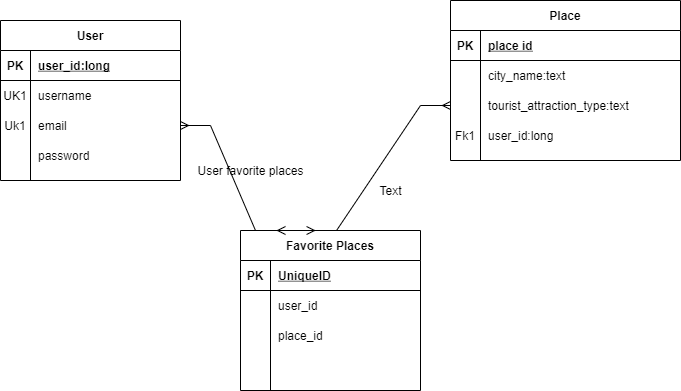

The diagram above was exported from draw.io. Its source (the exported page's mxGraphModel, read from the mxfile embedded in the PNG):
<mxGraphModel dx="852" dy="494" grid="1" gridSize="10" guides="1" tooltips="1" connect="1" arrows="1" fold="1" page="1" pageScale="1" pageWidth="850" pageHeight="1100" math="0" shadow="0">
  <root>
    <mxCell id="0" />
    <mxCell id="1" parent="0" />
    <mxCell id="2" value="User" style="shape=table;startSize=30;container=1;collapsible=1;childLayout=tableLayout;fixedRows=1;rowLines=0;fontStyle=1;align=center;resizeLast=1;" vertex="1" parent="1">
      <mxGeometry x="130" y="90" width="180" height="160" as="geometry" />
    </mxCell>
    <mxCell id="3" value="" style="shape=partialRectangle;collapsible=0;dropTarget=0;pointerEvents=0;fillColor=none;top=0;left=0;bottom=1;right=0;points=[[0,0.5],[1,0.5]];portConstraint=eastwest;" vertex="1" parent="2">
      <mxGeometry y="30" width="180" height="30" as="geometry" />
    </mxCell>
    <mxCell id="4" value="PK" style="shape=partialRectangle;connectable=0;fillColor=none;top=0;left=0;bottom=0;right=0;fontStyle=1;overflow=hidden;" vertex="1" parent="3">
      <mxGeometry width="30" height="30" as="geometry">
        <mxRectangle width="30" height="30" as="alternateBounds" />
      </mxGeometry>
    </mxCell>
    <mxCell id="5" value="user_id:long" style="shape=partialRectangle;connectable=0;fillColor=none;top=0;left=0;bottom=0;right=0;align=left;spacingLeft=6;fontStyle=5;overflow=hidden;" vertex="1" parent="3">
      <mxGeometry x="30" width="150" height="30" as="geometry">
        <mxRectangle width="150" height="30" as="alternateBounds" />
      </mxGeometry>
    </mxCell>
    <mxCell id="6" value="" style="shape=partialRectangle;collapsible=0;dropTarget=0;pointerEvents=0;fillColor=none;top=0;left=0;bottom=0;right=0;points=[[0,0.5],[1,0.5]];portConstraint=eastwest;" vertex="1" parent="2">
      <mxGeometry y="60" width="180" height="30" as="geometry" />
    </mxCell>
    <mxCell id="7" value="UK1" style="shape=partialRectangle;connectable=0;fillColor=none;top=0;left=0;bottom=0;right=0;editable=1;overflow=hidden;" vertex="1" parent="6">
      <mxGeometry width="30" height="30" as="geometry">
        <mxRectangle width="30" height="30" as="alternateBounds" />
      </mxGeometry>
    </mxCell>
    <mxCell id="8" value="username" style="shape=partialRectangle;connectable=0;fillColor=none;top=0;left=0;bottom=0;right=0;align=left;spacingLeft=6;overflow=hidden;" vertex="1" parent="6">
      <mxGeometry x="30" width="150" height="30" as="geometry">
        <mxRectangle width="150" height="30" as="alternateBounds" />
      </mxGeometry>
    </mxCell>
    <mxCell id="9" value="" style="shape=partialRectangle;collapsible=0;dropTarget=0;pointerEvents=0;fillColor=none;top=0;left=0;bottom=0;right=0;points=[[0,0.5],[1,0.5]];portConstraint=eastwest;" vertex="1" parent="2">
      <mxGeometry y="90" width="180" height="30" as="geometry" />
    </mxCell>
    <mxCell id="10" value="Uk1" style="shape=partialRectangle;connectable=0;fillColor=none;top=0;left=0;bottom=0;right=0;editable=1;overflow=hidden;" vertex="1" parent="9">
      <mxGeometry width="30" height="30" as="geometry">
        <mxRectangle width="30" height="30" as="alternateBounds" />
      </mxGeometry>
    </mxCell>
    <mxCell id="11" value="email" style="shape=partialRectangle;connectable=0;fillColor=none;top=0;left=0;bottom=0;right=0;align=left;spacingLeft=6;overflow=hidden;" vertex="1" parent="9">
      <mxGeometry x="30" width="150" height="30" as="geometry">
        <mxRectangle width="150" height="30" as="alternateBounds" />
      </mxGeometry>
    </mxCell>
    <mxCell id="12" value="" style="shape=partialRectangle;collapsible=0;dropTarget=0;pointerEvents=0;fillColor=none;top=0;left=0;bottom=0;right=0;points=[[0,0.5],[1,0.5]];portConstraint=eastwest;" vertex="1" parent="2">
      <mxGeometry y="120" width="180" height="30" as="geometry" />
    </mxCell>
    <mxCell id="13" value="" style="shape=partialRectangle;connectable=0;fillColor=none;top=0;left=0;bottom=0;right=0;editable=1;overflow=hidden;" vertex="1" parent="12">
      <mxGeometry width="30" height="30" as="geometry">
        <mxRectangle width="30" height="30" as="alternateBounds" />
      </mxGeometry>
    </mxCell>
    <mxCell id="14" value="password" style="shape=partialRectangle;connectable=0;fillColor=none;top=0;left=0;bottom=0;right=0;align=left;spacingLeft=6;overflow=hidden;" vertex="1" parent="12">
      <mxGeometry x="30" width="150" height="30" as="geometry">
        <mxRectangle width="150" height="30" as="alternateBounds" />
      </mxGeometry>
    </mxCell>
    <mxCell id="15" value="Favorite Places" style="shape=table;startSize=30;container=1;collapsible=1;childLayout=tableLayout;fixedRows=1;rowLines=0;fontStyle=1;align=center;resizeLast=1;" vertex="1" parent="1">
      <mxGeometry x="370" y="300" width="180" height="160" as="geometry" />
    </mxCell>
    <mxCell id="16" value="" style="shape=partialRectangle;collapsible=0;dropTarget=0;pointerEvents=0;fillColor=none;top=0;left=0;bottom=1;right=0;points=[[0,0.5],[1,0.5]];portConstraint=eastwest;" vertex="1" parent="15">
      <mxGeometry y="30" width="180" height="30" as="geometry" />
    </mxCell>
    <mxCell id="17" value="PK" style="shape=partialRectangle;connectable=0;fillColor=none;top=0;left=0;bottom=0;right=0;fontStyle=1;overflow=hidden;" vertex="1" parent="16">
      <mxGeometry width="30" height="30" as="geometry">
        <mxRectangle width="30" height="30" as="alternateBounds" />
      </mxGeometry>
    </mxCell>
    <mxCell id="18" value="UniqueID" style="shape=partialRectangle;connectable=0;fillColor=none;top=0;left=0;bottom=0;right=0;align=left;spacingLeft=6;fontStyle=5;overflow=hidden;" vertex="1" parent="16">
      <mxGeometry x="30" width="150" height="30" as="geometry">
        <mxRectangle width="150" height="30" as="alternateBounds" />
      </mxGeometry>
    </mxCell>
    <mxCell id="19" value="" style="shape=partialRectangle;collapsible=0;dropTarget=0;pointerEvents=0;fillColor=none;top=0;left=0;bottom=0;right=0;points=[[0,0.5],[1,0.5]];portConstraint=eastwest;" vertex="1" parent="15">
      <mxGeometry y="60" width="180" height="30" as="geometry" />
    </mxCell>
    <mxCell id="20" value="" style="shape=partialRectangle;connectable=0;fillColor=none;top=0;left=0;bottom=0;right=0;editable=1;overflow=hidden;" vertex="1" parent="19">
      <mxGeometry width="30" height="30" as="geometry">
        <mxRectangle width="30" height="30" as="alternateBounds" />
      </mxGeometry>
    </mxCell>
    <mxCell id="21" value="user_id" style="shape=partialRectangle;connectable=0;fillColor=none;top=0;left=0;bottom=0;right=0;align=left;spacingLeft=6;overflow=hidden;" vertex="1" parent="19">
      <mxGeometry x="30" width="150" height="30" as="geometry">
        <mxRectangle width="150" height="30" as="alternateBounds" />
      </mxGeometry>
    </mxCell>
    <mxCell id="22" value="" style="shape=partialRectangle;collapsible=0;dropTarget=0;pointerEvents=0;fillColor=none;top=0;left=0;bottom=0;right=0;points=[[0,0.5],[1,0.5]];portConstraint=eastwest;" vertex="1" parent="15">
      <mxGeometry y="90" width="180" height="30" as="geometry" />
    </mxCell>
    <mxCell id="23" value="" style="shape=partialRectangle;connectable=0;fillColor=none;top=0;left=0;bottom=0;right=0;editable=1;overflow=hidden;" vertex="1" parent="22">
      <mxGeometry width="30" height="30" as="geometry">
        <mxRectangle width="30" height="30" as="alternateBounds" />
      </mxGeometry>
    </mxCell>
    <mxCell id="24" value="place_id" style="shape=partialRectangle;connectable=0;fillColor=none;top=0;left=0;bottom=0;right=0;align=left;spacingLeft=6;overflow=hidden;" vertex="1" parent="22">
      <mxGeometry x="30" width="150" height="30" as="geometry">
        <mxRectangle width="150" height="30" as="alternateBounds" />
      </mxGeometry>
    </mxCell>
    <mxCell id="25" value="" style="shape=partialRectangle;collapsible=0;dropTarget=0;pointerEvents=0;fillColor=none;top=0;left=0;bottom=0;right=0;points=[[0,0.5],[1,0.5]];portConstraint=eastwest;" vertex="1" parent="15">
      <mxGeometry y="120" width="180" height="30" as="geometry" />
    </mxCell>
    <mxCell id="26" value="" style="shape=partialRectangle;connectable=0;fillColor=none;top=0;left=0;bottom=0;right=0;editable=1;overflow=hidden;" vertex="1" parent="25">
      <mxGeometry width="30" height="30" as="geometry">
        <mxRectangle width="30" height="30" as="alternateBounds" />
      </mxGeometry>
    </mxCell>
    <mxCell id="27" value="" style="shape=partialRectangle;connectable=0;fillColor=none;top=0;left=0;bottom=0;right=0;align=left;spacingLeft=6;overflow=hidden;" vertex="1" parent="25">
      <mxGeometry x="30" width="150" height="30" as="geometry">
        <mxRectangle width="150" height="30" as="alternateBounds" />
      </mxGeometry>
    </mxCell>
    <mxCell id="28" value="Place" style="shape=table;startSize=30;container=1;collapsible=1;childLayout=tableLayout;fixedRows=1;rowLines=0;fontStyle=1;align=center;resizeLast=1;" vertex="1" parent="1">
      <mxGeometry x="580" y="70" width="230" height="160" as="geometry" />
    </mxCell>
    <mxCell id="29" value="" style="shape=partialRectangle;collapsible=0;dropTarget=0;pointerEvents=0;fillColor=none;top=0;left=0;bottom=1;right=0;points=[[0,0.5],[1,0.5]];portConstraint=eastwest;" vertex="1" parent="28">
      <mxGeometry y="30" width="230" height="30" as="geometry" />
    </mxCell>
    <mxCell id="30" value="PK" style="shape=partialRectangle;connectable=0;fillColor=none;top=0;left=0;bottom=0;right=0;fontStyle=1;overflow=hidden;" vertex="1" parent="29">
      <mxGeometry width="30" height="30" as="geometry">
        <mxRectangle width="30" height="30" as="alternateBounds" />
      </mxGeometry>
    </mxCell>
    <mxCell id="31" value="place id" style="shape=partialRectangle;connectable=0;fillColor=none;top=0;left=0;bottom=0;right=0;align=left;spacingLeft=6;fontStyle=5;overflow=hidden;" vertex="1" parent="29">
      <mxGeometry x="30" width="200" height="30" as="geometry">
        <mxRectangle width="200" height="30" as="alternateBounds" />
      </mxGeometry>
    </mxCell>
    <mxCell id="32" value="" style="shape=partialRectangle;collapsible=0;dropTarget=0;pointerEvents=0;fillColor=none;top=0;left=0;bottom=0;right=0;points=[[0,0.5],[1,0.5]];portConstraint=eastwest;" vertex="1" parent="28">
      <mxGeometry y="60" width="230" height="30" as="geometry" />
    </mxCell>
    <mxCell id="33" value="" style="shape=partialRectangle;connectable=0;fillColor=none;top=0;left=0;bottom=0;right=0;editable=1;overflow=hidden;" vertex="1" parent="32">
      <mxGeometry width="30" height="30" as="geometry">
        <mxRectangle width="30" height="30" as="alternateBounds" />
      </mxGeometry>
    </mxCell>
    <mxCell id="34" value="city_name:text" style="shape=partialRectangle;connectable=0;fillColor=none;top=0;left=0;bottom=0;right=0;align=left;spacingLeft=6;overflow=hidden;" vertex="1" parent="32">
      <mxGeometry x="30" width="200" height="30" as="geometry">
        <mxRectangle width="200" height="30" as="alternateBounds" />
      </mxGeometry>
    </mxCell>
    <mxCell id="35" value="" style="shape=partialRectangle;collapsible=0;dropTarget=0;pointerEvents=0;fillColor=none;top=0;left=0;bottom=0;right=0;points=[[0,0.5],[1,0.5]];portConstraint=eastwest;" vertex="1" parent="28">
      <mxGeometry y="90" width="230" height="30" as="geometry" />
    </mxCell>
    <mxCell id="36" value="" style="shape=partialRectangle;connectable=0;fillColor=none;top=0;left=0;bottom=0;right=0;editable=1;overflow=hidden;" vertex="1" parent="35">
      <mxGeometry width="30" height="30" as="geometry">
        <mxRectangle width="30" height="30" as="alternateBounds" />
      </mxGeometry>
    </mxCell>
    <mxCell id="37" value="tourist_attraction_type:text" style="shape=partialRectangle;connectable=0;fillColor=none;top=0;left=0;bottom=0;right=0;align=left;spacingLeft=6;overflow=hidden;" vertex="1" parent="35">
      <mxGeometry x="30" width="200" height="30" as="geometry">
        <mxRectangle width="200" height="30" as="alternateBounds" />
      </mxGeometry>
    </mxCell>
    <mxCell id="38" value="" style="shape=partialRectangle;collapsible=0;dropTarget=0;pointerEvents=0;fillColor=none;top=0;left=0;bottom=0;right=0;points=[[0,0.5],[1,0.5]];portConstraint=eastwest;" vertex="1" parent="28">
      <mxGeometry y="120" width="230" height="30" as="geometry" />
    </mxCell>
    <mxCell id="39" value="Fk1" style="shape=partialRectangle;connectable=0;fillColor=none;top=0;left=0;bottom=0;right=0;editable=1;overflow=hidden;" vertex="1" parent="38">
      <mxGeometry width="30" height="30" as="geometry">
        <mxRectangle width="30" height="30" as="alternateBounds" />
      </mxGeometry>
    </mxCell>
    <mxCell id="40" value="user_id:long" style="shape=partialRectangle;connectable=0;fillColor=none;top=0;left=0;bottom=0;right=0;align=left;spacingLeft=6;overflow=hidden;" vertex="1" parent="38">
      <mxGeometry x="30" width="200" height="30" as="geometry">
        <mxRectangle width="200" height="30" as="alternateBounds" />
      </mxGeometry>
    </mxCell>
    <mxCell id="41" value="" style="edgeStyle=entityRelationEdgeStyle;fontSize=12;html=1;endArrow=ERmany;startArrow=ERmany;rounded=0;entryX=0.25;entryY=0;entryDx=0;entryDy=0;exitX=1;exitY=0.5;exitDx=0;exitDy=0;" edge="1" source="9" target="15" parent="1">
      <mxGeometry width="100" height="100" relative="1" as="geometry">
        <mxPoint x="310" y="220" as="sourcePoint" />
        <mxPoint x="410" y="120" as="targetPoint" />
      </mxGeometry>
    </mxCell>
    <mxCell id="42" value="User favorite places&lt;br&gt;" style="text;html=1;align=center;verticalAlign=middle;resizable=0;points=[];autosize=1;strokeColor=none;fillColor=none;" vertex="1" parent="1">
      <mxGeometry x="320" y="230" width="120" height="20" as="geometry" />
    </mxCell>
    <mxCell id="43" value="" style="edgeStyle=entityRelationEdgeStyle;fontSize=12;html=1;endArrow=ERmany;startArrow=ERmany;rounded=0;entryX=0;entryY=0.5;entryDx=0;entryDy=0;exitX=0.367;exitY=0;exitDx=0;exitDy=0;exitPerimeter=0;" edge="1" source="15" target="35" parent="1">
      <mxGeometry width="100" height="100" relative="1" as="geometry">
        <mxPoint x="370" y="300" as="sourcePoint" />
        <mxPoint x="470" y="200" as="targetPoint" />
      </mxGeometry>
    </mxCell>
    <mxCell id="44" value="Text" style="text;html=1;align=center;verticalAlign=middle;resizable=0;points=[];autosize=1;strokeColor=none;fillColor=none;" vertex="1" parent="1">
      <mxGeometry x="500" y="250" width="40" height="20" as="geometry" />
    </mxCell>
  </root>
</mxGraphModel>